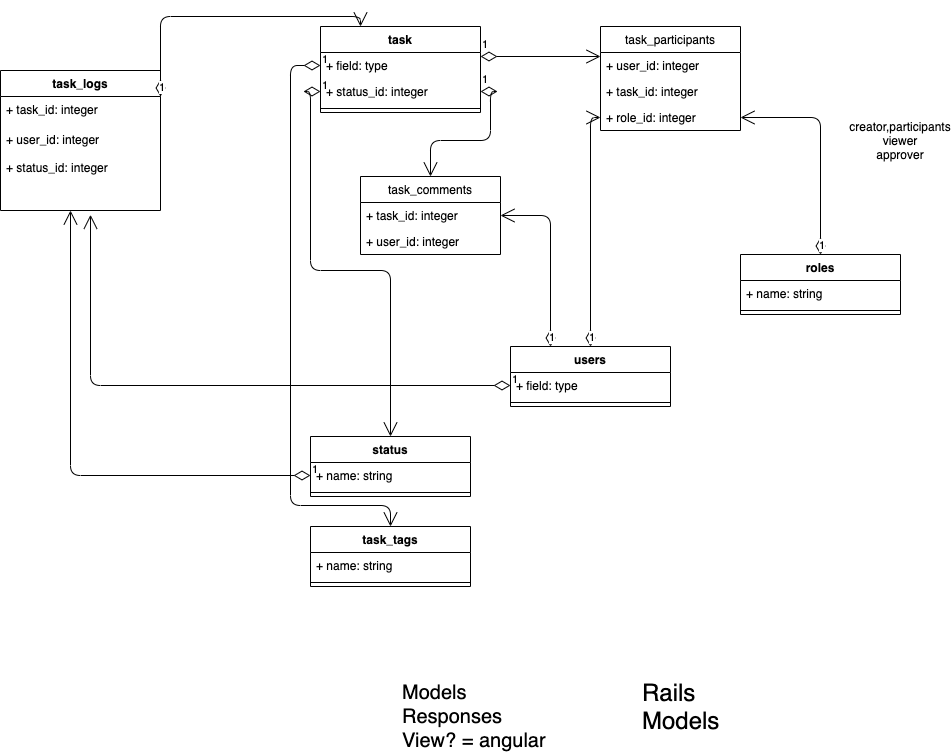

The diagram above was exported from draw.io. Its source (the exported page's mxGraphModel, read from the mxfile embedded in the PNG):
<mxGraphModel dx="2545" dy="847" grid="1" gridSize="10" guides="1" tooltips="1" connect="1" arrows="1" fold="1" page="1" pageScale="1" pageWidth="1500" pageHeight="2500" math="0" shadow="0">
  <root>
    <mxCell id="0" />
    <mxCell id="1" parent="0" />
    <mxCell id="RmCOi6PgZ_idDPLrAkLA-6" value="1" style="endArrow=open;html=1;endSize=12;startArrow=diamondThin;startSize=14;startFill=0;edgeStyle=orthogonalEdgeStyle;align=left;verticalAlign=bottom;" edge="1" parent="1">
      <mxGeometry x="-1" y="3" relative="1" as="geometry">
        <mxPoint x="200" y="80" as="sourcePoint" />
        <mxPoint x="320" y="80" as="targetPoint" />
      </mxGeometry>
    </mxCell>
    <mxCell id="RmCOi6PgZ_idDPLrAkLA-12" value="task_participants" style="swimlane;fontStyle=0;childLayout=stackLayout;horizontal=1;startSize=26;fillColor=none;horizontalStack=0;resizeParent=1;resizeParentMax=0;resizeLast=0;collapsible=1;marginBottom=0;" vertex="1" parent="1">
      <mxGeometry x="320" y="50" width="140" height="104" as="geometry" />
    </mxCell>
    <mxCell id="RmCOi6PgZ_idDPLrAkLA-13" value="+ user_id: integer" style="text;strokeColor=none;fillColor=none;align=left;verticalAlign=top;spacingLeft=4;spacingRight=4;overflow=hidden;rotatable=0;points=[[0,0.5],[1,0.5]];portConstraint=eastwest;" vertex="1" parent="RmCOi6PgZ_idDPLrAkLA-12">
      <mxGeometry y="26" width="140" height="26" as="geometry" />
    </mxCell>
    <mxCell id="RmCOi6PgZ_idDPLrAkLA-14" value="+ task_id: integer" style="text;strokeColor=none;fillColor=none;align=left;verticalAlign=top;spacingLeft=4;spacingRight=4;overflow=hidden;rotatable=0;points=[[0,0.5],[1,0.5]];portConstraint=eastwest;" vertex="1" parent="RmCOi6PgZ_idDPLrAkLA-12">
      <mxGeometry y="52" width="140" height="26" as="geometry" />
    </mxCell>
    <mxCell id="RmCOi6PgZ_idDPLrAkLA-15" value="+ role_id: integer" style="text;strokeColor=none;fillColor=none;align=left;verticalAlign=top;spacingLeft=4;spacingRight=4;overflow=hidden;rotatable=0;points=[[0,0.5],[1,0.5]];portConstraint=eastwest;" vertex="1" parent="RmCOi6PgZ_idDPLrAkLA-12">
      <mxGeometry y="78" width="140" height="26" as="geometry" />
    </mxCell>
    <mxCell id="RmCOi6PgZ_idDPLrAkLA-22" value="1" style="endArrow=open;html=1;endSize=12;startArrow=diamondThin;startSize=14;startFill=0;edgeStyle=orthogonalEdgeStyle;align=left;verticalAlign=bottom;exitX=0.5;exitY=0;exitDx=0;exitDy=0;" edge="1" parent="1" source="RmCOi6PgZ_idDPLrAkLA-18" target="RmCOi6PgZ_idDPLrAkLA-15">
      <mxGeometry x="-1" y="3" relative="1" as="geometry">
        <mxPoint x="360" y="240" as="sourcePoint" />
        <mxPoint x="480" y="240" as="targetPoint" />
      </mxGeometry>
    </mxCell>
    <mxCell id="RmCOi6PgZ_idDPLrAkLA-27" value="task" style="swimlane;fontStyle=1;align=center;verticalAlign=top;childLayout=stackLayout;horizontal=1;startSize=26;horizontalStack=0;resizeParent=1;resizeParentMax=0;resizeLast=0;collapsible=1;marginBottom=0;" vertex="1" parent="1">
      <mxGeometry x="40" y="50" width="160" height="86" as="geometry" />
    </mxCell>
    <mxCell id="RmCOi6PgZ_idDPLrAkLA-28" value="+ field: type" style="text;strokeColor=none;fillColor=none;align=left;verticalAlign=top;spacingLeft=4;spacingRight=4;overflow=hidden;rotatable=0;points=[[0,0.5],[1,0.5]];portConstraint=eastwest;" vertex="1" parent="RmCOi6PgZ_idDPLrAkLA-27">
      <mxGeometry y="26" width="160" height="26" as="geometry" />
    </mxCell>
    <mxCell id="RmCOi6PgZ_idDPLrAkLA-35" value="+ status_id: integer" style="text;strokeColor=none;fillColor=none;align=left;verticalAlign=top;spacingLeft=4;spacingRight=4;overflow=hidden;rotatable=0;points=[[0,0.5],[1,0.5]];portConstraint=eastwest;" vertex="1" parent="RmCOi6PgZ_idDPLrAkLA-27">
      <mxGeometry y="52" width="160" height="26" as="geometry" />
    </mxCell>
    <mxCell id="RmCOi6PgZ_idDPLrAkLA-29" value="" style="line;strokeWidth=1;fillColor=none;align=left;verticalAlign=middle;spacingTop=-1;spacingLeft=3;spacingRight=3;rotatable=0;labelPosition=right;points=[];portConstraint=eastwest;" vertex="1" parent="RmCOi6PgZ_idDPLrAkLA-27">
      <mxGeometry y="78" width="160" height="8" as="geometry" />
    </mxCell>
    <mxCell id="RmCOi6PgZ_idDPLrAkLA-18" value="roles" style="swimlane;fontStyle=1;align=center;verticalAlign=top;childLayout=stackLayout;horizontal=1;startSize=26;horizontalStack=0;resizeParent=1;resizeParentMax=0;resizeLast=0;collapsible=1;marginBottom=0;" vertex="1" parent="1">
      <mxGeometry x="460" y="278" width="160" height="60" as="geometry" />
    </mxCell>
    <mxCell id="RmCOi6PgZ_idDPLrAkLA-19" value="+ name: string" style="text;strokeColor=none;fillColor=none;align=left;verticalAlign=top;spacingLeft=4;spacingRight=4;overflow=hidden;rotatable=0;points=[[0,0.5],[1,0.5]];portConstraint=eastwest;" vertex="1" parent="RmCOi6PgZ_idDPLrAkLA-18">
      <mxGeometry y="26" width="160" height="26" as="geometry" />
    </mxCell>
    <mxCell id="RmCOi6PgZ_idDPLrAkLA-20" value="" style="line;strokeWidth=1;fillColor=none;align=left;verticalAlign=middle;spacingTop=-1;spacingLeft=3;spacingRight=3;rotatable=0;labelPosition=right;points=[];portConstraint=eastwest;" vertex="1" parent="RmCOi6PgZ_idDPLrAkLA-18">
      <mxGeometry y="52" width="160" height="8" as="geometry" />
    </mxCell>
    <mxCell id="RmCOi6PgZ_idDPLrAkLA-40" value="1" style="endArrow=open;html=1;endSize=12;startArrow=diamondThin;startSize=14;startFill=0;edgeStyle=orthogonalEdgeStyle;align=left;verticalAlign=bottom;exitX=0.5;exitY=0;exitDx=0;exitDy=0;" edge="1" parent="1" source="RmCOi6PgZ_idDPLrAkLA-36" target="RmCOi6PgZ_idDPLrAkLA-15">
      <mxGeometry x="-1" y="3" relative="1" as="geometry">
        <mxPoint x="305" y="390" as="sourcePoint" />
        <mxPoint x="425" y="390" as="targetPoint" />
      </mxGeometry>
    </mxCell>
    <mxCell id="RmCOi6PgZ_idDPLrAkLA-43" value="1" style="endArrow=open;html=1;endSize=12;startArrow=diamondThin;startSize=14;startFill=0;edgeStyle=orthogonalEdgeStyle;align=left;verticalAlign=bottom;exitX=0.25;exitY=0;exitDx=0;exitDy=0;" edge="1" parent="1" source="RmCOi6PgZ_idDPLrAkLA-36" target="RmCOi6PgZ_idDPLrAkLA-32">
      <mxGeometry x="-1" y="3" relative="1" as="geometry">
        <mxPoint x="300" y="298.40999999999997" as="sourcePoint" />
        <mxPoint x="180" y="298.40999999999997" as="targetPoint" />
      </mxGeometry>
    </mxCell>
    <mxCell id="RmCOi6PgZ_idDPLrAkLA-44" value="1" style="endArrow=open;html=1;endSize=12;startArrow=diamondThin;startSize=14;startFill=0;edgeStyle=orthogonalEdgeStyle;align=left;verticalAlign=bottom;exitX=1;exitY=0.5;exitDx=0;exitDy=0;" edge="1" parent="1" source="RmCOi6PgZ_idDPLrAkLA-35" target="RmCOi6PgZ_idDPLrAkLA-31">
      <mxGeometry x="-1" y="3" relative="1" as="geometry">
        <mxPoint x="114" y="110" as="sourcePoint" />
        <mxPoint x="220" y="170" as="targetPoint" />
      </mxGeometry>
    </mxCell>
    <mxCell id="RmCOi6PgZ_idDPLrAkLA-45" value="status" style="swimlane;fontStyle=1;align=center;verticalAlign=top;childLayout=stackLayout;horizontal=1;startSize=26;horizontalStack=0;resizeParent=1;resizeParentMax=0;resizeLast=0;collapsible=1;marginBottom=0;" vertex="1" parent="1">
      <mxGeometry x="30" y="460" width="160" height="60" as="geometry" />
    </mxCell>
    <mxCell id="RmCOi6PgZ_idDPLrAkLA-46" value="+ name: string" style="text;strokeColor=none;fillColor=none;align=left;verticalAlign=top;spacingLeft=4;spacingRight=4;overflow=hidden;rotatable=0;points=[[0,0.5],[1,0.5]];portConstraint=eastwest;" vertex="1" parent="RmCOi6PgZ_idDPLrAkLA-45">
      <mxGeometry y="26" width="160" height="26" as="geometry" />
    </mxCell>
    <mxCell id="RmCOi6PgZ_idDPLrAkLA-47" value="" style="line;strokeWidth=1;fillColor=none;align=left;verticalAlign=middle;spacingTop=-1;spacingLeft=3;spacingRight=3;rotatable=0;labelPosition=right;points=[];portConstraint=eastwest;" vertex="1" parent="RmCOi6PgZ_idDPLrAkLA-45">
      <mxGeometry y="52" width="160" height="8" as="geometry" />
    </mxCell>
    <mxCell id="RmCOi6PgZ_idDPLrAkLA-61" value="1" style="endArrow=open;html=1;endSize=12;startArrow=diamondThin;startSize=14;startFill=0;edgeStyle=orthogonalEdgeStyle;align=left;verticalAlign=bottom;entryX=0;entryY=0.5;entryDx=0;entryDy=0;exitX=0;exitY=0.5;exitDx=0;exitDy=0;" edge="1" parent="RmCOi6PgZ_idDPLrAkLA-45" source="RmCOi6PgZ_idDPLrAkLA-46">
      <mxGeometry x="-1" y="3" relative="1" as="geometry">
        <mxPoint x="-120" y="-226" as="sourcePoint" />
        <mxPoint x="-240" y="-226" as="targetPoint" />
      </mxGeometry>
    </mxCell>
    <mxCell id="RmCOi6PgZ_idDPLrAkLA-49" value="1" style="endArrow=open;html=1;endSize=12;startArrow=diamondThin;startSize=14;startFill=0;edgeStyle=orthogonalEdgeStyle;align=left;verticalAlign=bottom;entryX=0.5;entryY=0;entryDx=0;entryDy=0;exitX=0;exitY=0.5;exitDx=0;exitDy=0;" edge="1" parent="1" source="RmCOi6PgZ_idDPLrAkLA-35" target="RmCOi6PgZ_idDPLrAkLA-45">
      <mxGeometry x="-1" y="3" relative="1" as="geometry">
        <mxPoint x="40" y="149" as="sourcePoint" />
        <mxPoint x="120.05882352941171" y="269.9999999999999" as="targetPoint" />
      </mxGeometry>
    </mxCell>
    <mxCell id="RmCOi6PgZ_idDPLrAkLA-31" value="task_comments" style="swimlane;fontStyle=0;childLayout=stackLayout;horizontal=1;startSize=26;fillColor=none;horizontalStack=0;resizeParent=1;resizeParentMax=0;resizeLast=0;collapsible=1;marginBottom=0;" vertex="1" parent="1">
      <mxGeometry x="80" y="200" width="140" height="78" as="geometry" />
    </mxCell>
    <mxCell id="RmCOi6PgZ_idDPLrAkLA-32" value="+ task_id: integer" style="text;strokeColor=none;fillColor=none;align=left;verticalAlign=top;spacingLeft=4;spacingRight=4;overflow=hidden;rotatable=0;points=[[0,0.5],[1,0.5]];portConstraint=eastwest;" vertex="1" parent="RmCOi6PgZ_idDPLrAkLA-31">
      <mxGeometry y="26" width="140" height="26" as="geometry" />
    </mxCell>
    <mxCell id="RmCOi6PgZ_idDPLrAkLA-33" value="+ user_id: integer" style="text;strokeColor=none;fillColor=none;align=left;verticalAlign=top;spacingLeft=4;spacingRight=4;overflow=hidden;rotatable=0;points=[[0,0.5],[1,0.5]];portConstraint=eastwest;" vertex="1" parent="RmCOi6PgZ_idDPLrAkLA-31">
      <mxGeometry y="52" width="140" height="26" as="geometry" />
    </mxCell>
    <mxCell id="RmCOi6PgZ_idDPLrAkLA-50" value="task_tags" style="swimlane;fontStyle=1;align=center;verticalAlign=top;childLayout=stackLayout;horizontal=1;startSize=26;horizontalStack=0;resizeParent=1;resizeParentMax=0;resizeLast=0;collapsible=1;marginBottom=0;" vertex="1" parent="1">
      <mxGeometry x="30" y="550" width="160" height="60" as="geometry" />
    </mxCell>
    <mxCell id="RmCOi6PgZ_idDPLrAkLA-51" value="+ name: string" style="text;strokeColor=none;fillColor=none;align=left;verticalAlign=top;spacingLeft=4;spacingRight=4;overflow=hidden;rotatable=0;points=[[0,0.5],[1,0.5]];portConstraint=eastwest;" vertex="1" parent="RmCOi6PgZ_idDPLrAkLA-50">
      <mxGeometry y="26" width="160" height="26" as="geometry" />
    </mxCell>
    <mxCell id="RmCOi6PgZ_idDPLrAkLA-52" value="" style="line;strokeWidth=1;fillColor=none;align=left;verticalAlign=middle;spacingTop=-1;spacingLeft=3;spacingRight=3;rotatable=0;labelPosition=right;points=[];portConstraint=eastwest;" vertex="1" parent="RmCOi6PgZ_idDPLrAkLA-50">
      <mxGeometry y="52" width="160" height="8" as="geometry" />
    </mxCell>
    <mxCell id="RmCOi6PgZ_idDPLrAkLA-55" value="task_logs" style="swimlane;fontStyle=1;align=center;verticalAlign=top;childLayout=stackLayout;horizontal=1;startSize=26;horizontalStack=0;resizeParent=1;resizeParentMax=0;resizeLast=0;collapsible=1;marginBottom=0;" vertex="1" parent="1">
      <mxGeometry x="-280" y="94" width="160" height="140" as="geometry" />
    </mxCell>
    <mxCell id="RmCOi6PgZ_idDPLrAkLA-56" value="+ task_id: integer&#10;" style="text;strokeColor=none;fillColor=none;align=left;verticalAlign=top;spacingLeft=4;spacingRight=4;overflow=hidden;rotatable=0;points=[[0,0.5],[1,0.5]];portConstraint=eastwest;" vertex="1" parent="RmCOi6PgZ_idDPLrAkLA-55">
      <mxGeometry y="26" width="160" height="114" as="geometry" />
    </mxCell>
    <mxCell id="RmCOi6PgZ_idDPLrAkLA-58" value="1" style="endArrow=open;html=1;endSize=12;startArrow=diamondThin;startSize=14;startFill=0;edgeStyle=orthogonalEdgeStyle;align=left;verticalAlign=bottom;entryX=0.25;entryY=0;entryDx=0;entryDy=0;exitX=1;exitY=0;exitDx=0;exitDy=0;exitPerimeter=0;" edge="1" parent="1" source="RmCOi6PgZ_idDPLrAkLA-56" target="RmCOi6PgZ_idDPLrAkLA-27">
      <mxGeometry x="-1" y="3" relative="1" as="geometry">
        <mxPoint x="-210" y="92.29" as="sourcePoint" />
        <mxPoint x="-90" y="92.29" as="targetPoint" />
      </mxGeometry>
    </mxCell>
    <mxCell id="RmCOi6PgZ_idDPLrAkLA-59" value="+ user_id: integer&#10;&#10;+ status_id: integer&#10;" style="text;strokeColor=none;fillColor=none;align=left;verticalAlign=top;spacingLeft=4;spacingRight=4;overflow=hidden;rotatable=0;points=[[0,0.5],[1,0.5]];portConstraint=eastwest;" vertex="1" parent="1">
      <mxGeometry x="-280" y="150" width="160" height="50" as="geometry" />
    </mxCell>
    <mxCell id="RmCOi6PgZ_idDPLrAkLA-36" value="users" style="swimlane;fontStyle=1;align=center;verticalAlign=top;childLayout=stackLayout;horizontal=1;startSize=26;horizontalStack=0;resizeParent=1;resizeParentMax=0;resizeLast=0;collapsible=1;marginBottom=0;" vertex="1" parent="1">
      <mxGeometry x="230" y="370" width="160" height="60" as="geometry" />
    </mxCell>
    <mxCell id="RmCOi6PgZ_idDPLrAkLA-37" value="+ field: type" style="text;strokeColor=none;fillColor=none;align=left;verticalAlign=top;spacingLeft=4;spacingRight=4;overflow=hidden;rotatable=0;points=[[0,0.5],[1,0.5]];portConstraint=eastwest;" vertex="1" parent="RmCOi6PgZ_idDPLrAkLA-36">
      <mxGeometry y="26" width="160" height="26" as="geometry" />
    </mxCell>
    <mxCell id="RmCOi6PgZ_idDPLrAkLA-38" value="" style="line;strokeWidth=1;fillColor=none;align=left;verticalAlign=middle;spacingTop=-1;spacingLeft=3;spacingRight=3;rotatable=0;labelPosition=right;points=[];portConstraint=eastwest;" vertex="1" parent="RmCOi6PgZ_idDPLrAkLA-36">
      <mxGeometry y="52" width="160" height="8" as="geometry" />
    </mxCell>
    <mxCell id="RmCOi6PgZ_idDPLrAkLA-62" value="1" style="endArrow=open;html=1;endSize=12;startArrow=diamondThin;startSize=14;startFill=0;edgeStyle=orthogonalEdgeStyle;align=left;verticalAlign=bottom;entryX=0;entryY=0.5;entryDx=0;entryDy=0;exitX=0;exitY=0.5;exitDx=0;exitDy=0;" edge="1" parent="RmCOi6PgZ_idDPLrAkLA-36" source="RmCOi6PgZ_idDPLrAkLA-37">
      <mxGeometry x="-1" y="3" relative="1" as="geometry">
        <mxPoint x="-340" y="50" as="sourcePoint" />
        <mxPoint x="-420" y="-131.71" as="targetPoint" />
        <Array as="points">
          <mxPoint x="-420" y="39" />
        </Array>
      </mxGeometry>
    </mxCell>
    <mxCell id="RmCOi6PgZ_idDPLrAkLA-54" value="1" style="endArrow=open;html=1;endSize=12;startArrow=diamondThin;startSize=14;startFill=0;edgeStyle=orthogonalEdgeStyle;align=left;verticalAlign=bottom;" edge="1" parent="1" source="RmCOi6PgZ_idDPLrAkLA-28" target="RmCOi6PgZ_idDPLrAkLA-50">
      <mxGeometry x="-1" y="3" relative="1" as="geometry">
        <mxPoint x="80" y="220" as="sourcePoint" />
        <mxPoint y="400" as="targetPoint" />
        <Array as="points">
          <mxPoint x="10" y="89" />
          <mxPoint x="10" y="529" />
        </Array>
      </mxGeometry>
    </mxCell>
    <mxCell id="RmCOi6PgZ_idDPLrAkLA-63" value="creator,participants&lt;br&gt;viewer&lt;br&gt;approver" style="text;html=1;strokeColor=none;fillColor=none;align=center;verticalAlign=middle;whiteSpace=wrap;rounded=0;" vertex="1" parent="1">
      <mxGeometry x="600" y="128" width="40" height="72" as="geometry" />
    </mxCell>
    <mxCell id="RmCOi6PgZ_idDPLrAkLA-64" value="&lt;font style=&quot;font-size: 20px&quot;&gt;Models&lt;br&gt;Responses&lt;br&gt;View? = angular&lt;br&gt;&lt;/font&gt;" style="text;html=1;strokeColor=none;fillColor=none;align=left;verticalAlign=middle;whiteSpace=wrap;rounded=0;" vertex="1" parent="1">
      <mxGeometry x="120" y="730" width="200" height="20" as="geometry" />
    </mxCell>
    <mxCell id="RmCOi6PgZ_idDPLrAkLA-65" value="&lt;font style=&quot;font-size: 24px&quot;&gt;Rails Models&lt;/font&gt;" style="text;html=1;strokeColor=none;fillColor=none;align=left;verticalAlign=middle;whiteSpace=wrap;rounded=0;" vertex="1" parent="1">
      <mxGeometry x="360" y="720" width="40" height="20" as="geometry" />
    </mxCell>
  </root>
</mxGraphModel>